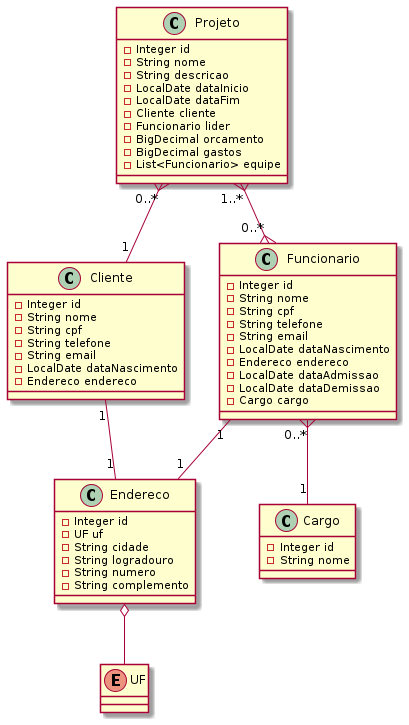

The diagram above was rendered by PlantUML. Its source (embedded in the PNG):
@startuml "TW Projetos"

Endereco o-- UF

Cliente "1" -- "1" Endereco
Funcionario "1" -- "1" Endereco

Funcionario "0..*" }-- "1" Cargo
' Funcionario -right-|> FuncionarioStatus

Projeto "0..*" }-- "1" Cliente
Projeto "1..*" }--{ "0..*" Funcionario
' Projeto -right-|> ProjetoStatus

class Cliente {
  - Integer id
  - String nome
  - String cpf
  - String telefone
  - String email
  - LocalDate dataNascimento
  - Endereco endereco
}

class Funcionario {
  - Integer id
  - String nome
  - String cpf
  - String telefone
  - String email
  - LocalDate dataNascimento
  - Endereco endereco
  - LocalDate dataAdmissao
  - LocalDate dataDemissao
  - Cargo cargo
  ' - FuncionarioStatus status
}

class Endereco {
  - Integer id
  - UF uf
  - String cidade
  - String logradouro
  - String numero
  - String complemento
}

class Cargo {
  - Integer id
  - String nome
}

class Projeto {
  - Integer id
  - String nome
  - String descricao
  - LocalDate dataInicio
  - LocalDate dataFim
  - Cliente cliente
  - Funcionario lider
  - BigDecimal orcamento
  - BigDecimal gastos
  - List<Funcionario> equipe
  ' - ProjetoStatus status
}

enum UF {}

' enum ProjetoStatus {
'   ATIVO
'   PAUSADO
'   FINALIZADO
'   CANCELADO
' }

' enum FuncionarioStatus {
'   ATIVO
'   FERIAS
'   DESLIGADO
' }

@enduml